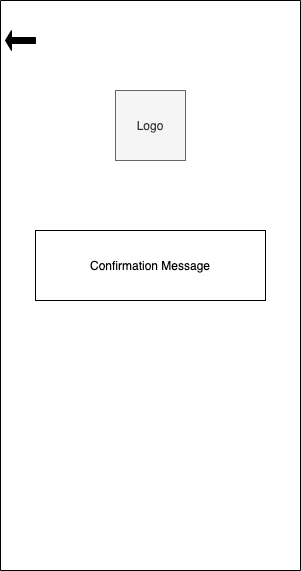

The diagram above was exported from draw.io. Its source (the exported page's mxGraphModel, read from the mxfile embedded in the PNG):
<mxGraphModel dx="1186" dy="664" grid="1" gridSize="10" guides="1" tooltips="1" connect="1" arrows="1" fold="1" page="1" pageScale="1" pageWidth="1700" pageHeight="1100" math="0" shadow="0">
  <root>
    <mxCell id="WjOkQvrmSFO-0fAPX_Z0-0" />
    <mxCell id="WjOkQvrmSFO-0fAPX_Z0-1" parent="WjOkQvrmSFO-0fAPX_Z0-0" />
    <mxCell id="ttYPctXs-hTyTuzVaUlM-0" value="" style="group" vertex="1" connectable="0" parent="WjOkQvrmSFO-0fAPX_Z0-1">
      <mxGeometry x="340" y="40" width="300" height="570" as="geometry" />
    </mxCell>
    <mxCell id="ttYPctXs-hTyTuzVaUlM-1" value="" style="rounded=0;whiteSpace=wrap;html=1;direction=south;" vertex="1" parent="ttYPctXs-hTyTuzVaUlM-0">
      <mxGeometry width="300" height="570" as="geometry" />
    </mxCell>
    <mxCell id="ttYPctXs-hTyTuzVaUlM-2" value="Confirmation Message" style="rounded=0;whiteSpace=wrap;html=1;" vertex="1" parent="ttYPctXs-hTyTuzVaUlM-0">
      <mxGeometry x="35" y="230" width="230" height="70" as="geometry" />
    </mxCell>
    <mxCell id="ttYPctXs-hTyTuzVaUlM-3" value="" style="shape=singleArrow;direction=west;whiteSpace=wrap;html=1;fillColor=#000000;" vertex="1" parent="ttYPctXs-hTyTuzVaUlM-0">
      <mxGeometry x="5" y="30" width="30" height="20" as="geometry" />
    </mxCell>
    <mxCell id="ttYPctXs-hTyTuzVaUlM-4" value="Logo" style="whiteSpace=wrap;html=1;aspect=fixed;fillColor=#f5f5f5;fontColor=#333333;strokeColor=#666666;" vertex="1" parent="ttYPctXs-hTyTuzVaUlM-0">
      <mxGeometry x="115" y="90" width="70" height="70" as="geometry" />
    </mxCell>
  </root>
</mxGraphModel>